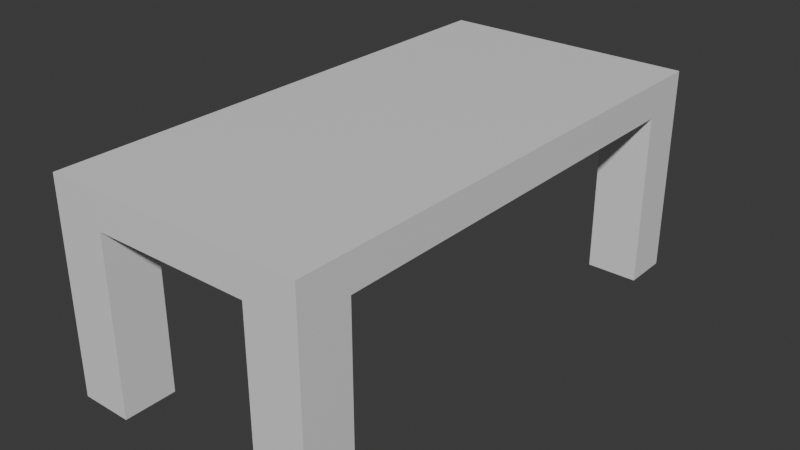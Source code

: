 # Source: Desk.blend  (saved by Blender 4.4.32; exported with 4.5.12 LTS)
import bpy
from mathutils import Matrix  # noqa: F401  (used for matrix-valued properties, if any)

bpy.ops.wm.read_factory_settings(use_empty=True)
scene = bpy.context.scene
scene.name = 'Scene'

# ---- collections
col_collection = bpy.data.collections.new('Collection'); scene.collection.children.link(col_collection)

# ---- materials (node trees are filled in below, after node groups)
mat_material = bpy.data.materials.new('Material')
mat_material.alpha_threshold = 0.0
mat_material.roughness = 0.5
mat_material.line_color = (0.0, 0.0, 0.0, 1.0)

# ---- material node trees
mat_material.use_nodes = True; mat_material.node_tree.nodes.clear()
_N = mat_material.node_tree.nodes; _L = mat_material.node_tree.links
n0 = _N.new('ShaderNodeOutputMaterial'); n0.name = 'Material Output'; n0.location = (300, 300)
n1 = _N.new('ShaderNodeBsdfPrincipled'); n1.name = 'Principled BSDF'; n1.location = (10, 300)
n1.inputs[3].default_value = 1.45
_L.new(n1.outputs[0], n0.inputs[0])
n0.is_active_output = True

# ---- world
world_world = bpy.data.worlds.new('World'); scene.world = world_world
world_world.use_nodes = True; world_world.node_tree.nodes.clear()
_N = world_world.node_tree.nodes; _L = world_world.node_tree.links
n0 = _N.new('ShaderNodeOutputWorld'); n0.name = 'World Output'; n0.location = (300, 300)
n1 = _N.new('ShaderNodeBackground'); n1.name = 'Background'; n1.location = (10, 300)
n1.inputs[0].default_value = (0.05088, 0.05088, 0.05088, 1.0)
_L.new(n1.outputs[0], n0.inputs[0])
n0.is_active_output = True
world_world.color = (0.05088, 0.05088, 0.05088)
world_world.sun_shadow_jitter_overblur = 0.0

# ---- meshes
me_cube = bpy.data.meshes.new('Cube')
me_cube.from_pydata([(1.0, 1.0, 1.0), (1.0, 1.0, -1.0), (1.0, -1.0, 1.0), (1.0, -1.0, -1.0), (-1.0, 1.0, 1.0), (-1.0, 1.0, -1.0), (-1.0, -1.0, 1.0), (-1.0, -1.0, -1.0), (-1.0, -0.8, -1.0), (1.0, -0.8, 1.0), (-1.0, -0.8, 1.0), (1.0, -0.8, -1.0), (0.6, 1.0, -1.0), (0.6, -1.0, 1.0), (0.6, -1.0, -1.0), (0.6, 1.0, 1.0), (0.6, -0.8, -1.0), (0.6, -0.8, 1.0), (0.6, -1.0, -1.0), (1.0, -1.0, -1.0), (1.0, -0.8, -1.0), (0.6, -0.8, -1.0), (0.6, -1.0, -11.22), (1.0, -1.0, -11.22), (1.0, -0.8, -11.22), (0.6, -0.8, -11.22), (-0.6, 1.0, -1.0), (-0.6, -1.0, 1.0), (-0.6, -0.8, -1.0), (-0.6, -1.0, -1.0), (-0.6, 1.0, 1.0), (-0.6, -0.8, 1.0), (-1.0, -0.8, -11.16), (-1.0, -1.0, -11.16), (-0.6, -0.8, -11.16), (-0.6, -1.0, -11.16), (-1.0, 0.82, 1.0), (1.0, 0.82, -1.0), (-1.0, 0.82, -1.0), (1.0, 0.82, 1.0), (0.6, 0.82, 1.0), (0.6, 0.82, -1.0), (-0.6, 0.82, -1.0), (-0.6, 0.82, 1.0), (-0.6, 1.0, -11.16), (-1.0, 1.0, -11.16), (-1.0, 0.82, -11.16), (-0.6, 0.82, -11.16), (1.0, 0.82, -11.16), (1.0, 1.0, -11.16), (0.6, 1.0, -11.16), (0.6, 0.82, -11.16)], [], [(31, 10, 6, 27), (29, 27, 6, 7), (38, 36, 4, 5), (14, 16, 21, 18), (11, 9, 2, 3), (12, 15, 0, 1), (37, 39, 9, 11), (41, 37, 11, 16), (7, 6, 10, 8), (43, 36, 10, 31), (39, 40, 17, 9), (42, 41, 16, 28), (26, 30, 15, 12), (28, 16, 14, 29), (3, 2, 13, 14), (9, 17, 13, 2), (21, 20, 24, 25), (3, 14, 18, 19), (11, 3, 19, 20), (16, 11, 20, 21), (25, 24, 23, 22), (19, 18, 22, 23), (18, 21, 25, 22), (20, 19, 23, 24), (29, 7, 33, 35), (5, 4, 30, 26), (38, 42, 28, 8), (40, 43, 31, 17), (14, 13, 27, 29), (17, 31, 27, 13), (32, 34, 35, 33), (28, 29, 35, 34), (8, 28, 34, 32), (7, 8, 32, 33), (15, 30, 43, 40), (5, 26, 44, 45), (26, 12, 41, 42), (0, 15, 40, 39), (30, 4, 36, 43), (41, 12, 50, 51), (1, 0, 39, 37), (8, 10, 36, 38), (45, 44, 47, 46), (26, 42, 47, 44), (38, 5, 45, 46), (42, 38, 46, 47), (50, 49, 48, 51), (37, 41, 51, 48), (1, 37, 48, 49), (12, 1, 49, 50)])
_uv = me_cube.uv_layers.new(name='UVMap')
_uv.uv.foreach_set('vector', [0.825, 0.725, 0.875, 0.725, 0.875, 0.75, 0.825, 0.75, 0.375, 0.95, 0.625, 0.95, 0.625, 1.0, 0.375, 1.0, 0.375, 0.2275, 0.625, 0.2275, 0.625, 0.25, 0.375, 0.25, 0.325, 0.75, 0.325, 0.725, 0.325, 0.725, 0.325, 0.75, 0.375, 0.725, 0.625, 0.725, 0.625, 0.75, 0.375, 0.75, 0.375, 0.45, 0.625, 0.45, 0.625, 0.5, 0.375, 0.5, 0.375, 0.5225, 0.625, 0.5225, 0.625, 0.725, 0.375, 0.725, 0.325, 0.5225, 0.375, 0.5225, 0.375, 0.725, 0.325, 0.725, 0.375, 0.0, 0.625, 0.0, 0.625, 0.025, 0.375, 0.025, 0.825, 0.5225, 0.875, 0.5225, 0.875, 0.725, 0.825, 0.725, 0.625, 0.5225, 0.675, 0.5225, 0.675, 0.725, 0.625, 0.725, 0.175, 0.5225, 0.325, 0.5225, 0.325, 0.725, 0.175, 0.725, 0.375, 0.3, 0.625, 0.3, 0.625, 0.45, 0.375, 0.45, 0.175, 0.725, 0.325, 0.725, 0.325, 0.75, 0.175, 0.75, 0.375, 0.75, 0.625, 0.75, 0.625, 0.8, 0.375, 0.8, 0.625, 0.725, 0.675, 0.725, 0.675, 0.75, 0.625, 0.75, 0.325, 0.725, 0.375, 0.725, 0.375, 0.725, 0.325, 0.725, 0.375, 0.75, 0.375, 0.8, 0.375, 0.8, 0.375, 0.75, 0.375, 0.725, 0.375, 0.75, 0.375, 0.75, 0.375, 0.725, 0.325, 0.725, 0.375, 0.725, 0.375, 0.725, 0.325, 0.725, 0.325, 0.725, 0.375, 0.725, 0.375, 0.75, 0.325, 0.75, 0.375, 0.75, 0.375, 0.8, 0.375, 0.8, 0.375, 0.75, 0.325, 0.75, 0.325, 0.725, 0.325, 0.725, 0.325, 0.75, 0.375, 0.725, 0.375, 0.75, 0.375, 0.75, 0.375, 0.725, 0.375, 0.95, 0.375, 1.0, 0.375, 1.0, 0.375, 0.95, 0.375, 0.25, 0.625, 0.25, 0.625, 0.3, 0.375, 0.3, 0.125, 0.5225, 0.175, 0.5225, 0.175, 0.725, 0.125, 0.725, 0.675, 0.5225, 0.825, 0.5225, 0.825, 0.725, 0.675, 0.725, 0.375, 0.8, 0.625, 0.8, 0.625, 0.95, 0.375, 0.95, 0.675, 0.725, 0.825, 0.725, 0.825, 0.75, 0.675, 0.75, 0.125, 0.725, 0.175, 0.725, 0.175, 0.75, 0.125, 0.75, 0.175, 0.725, 0.175, 0.75, 0.175, 0.75, 0.175, 0.725, 0.125, 0.725, 0.175, 0.725, 0.175, 0.725, 0.125, 0.725, 0.375, 0.0, 0.375, 0.025, 0.375, 0.025, 0.375, 0.0, 0.675, 0.5, 0.825, 0.5, 0.825, 0.5225, 0.675, 0.5225, 0.375, 0.25, 0.375, 0.3, 0.375, 0.3, 0.375, 0.25, 0.175, 0.5, 0.325, 0.5, 0.325, 0.5225, 0.175, 0.5225, 0.625, 0.5, 0.675, 0.5, 0.675, 0.5225, 0.625, 0.5225, 0.825, 0.5, 0.875, 0.5, 0.875, 0.5225, 0.825, 0.5225, 0.325, 0.5225, 0.325, 0.5, 0.325, 0.5, 0.325, 0.5225, 0.375, 0.5, 0.625, 0.5, 0.625, 0.5225, 0.375, 0.5225, 0.375, 0.025, 0.625, 0.025, 0.625, 0.2275, 0.375, 0.2275, 0.125, 0.5, 0.175, 0.5, 0.175, 0.5225, 0.125, 0.5225, 0.175, 0.5, 0.175, 0.5225, 0.175, 0.5225, 0.175, 0.5, 0.375, 0.2275, 0.375, 0.25, 0.375, 0.25, 0.375, 0.2275, 0.175, 0.5225, 0.125, 0.5225, 0.125, 0.5225, 0.175, 0.5225, 0.325, 0.5, 0.375, 0.5, 0.375, 0.5225, 0.325, 0.5225, 0.375, 0.5225, 0.325, 0.5225, 0.325, 0.5225, 0.375, 0.5225, 0.375, 0.5, 0.375, 0.5225, 0.375, 0.5225, 0.375, 0.5, 0.375, 0.45, 0.375, 0.5, 0.375, 0.5, 0.375, 0.45])
me_cube.materials.append(mat_material)
me_cube.use_mirror_vertex_groups = False
me_cube.update()

# ---- objects
ob_cube = bpy.data.objects.new('Cube', me_cube)

# ---- transforms, parenting, visibility, modifiers, constraints
ob_cube.location = (0.0, 0.0, 3.0)
ob_cube.scale = (2.0, 4.0, 0.2652)
ob_cube.lock_rotations_4d = False
ob_cube.empty_display_type = 'ARROWS'
ob_cube.lineart.crease_threshold = 0.0

# ---- collection membership
col_collection.objects.link(ob_cube)

# ---- scene / render settings (as saved in the file)
scene.frame_start = 1; scene.frame_end = 250; scene.frame_set(1)
scene.render.engine = 'BLENDER_EEVEE_NEXT'
bpy.context.view_layer.update()

# ---- added for rendering (the .blend has no active camera and no usable light): camera, sun
cam_auto = bpy.data.cameras.new('AutoCamera')
cam_auto.lens = 50.0
cam_auto.sensor_width = 36.0
cam_auto.clip_end = 1000.0
ob_auto_camera = bpy.data.objects.new('AutoCamera', cam_auto)
scene.collection.objects.link(ob_auto_camera)
ob_auto_camera.location = (8.80209, -10.5625, 8.68622)
ob_auto_camera.rotation_euler = (1.09748, -7.21219e-08, 0.694738)
scene.camera = ob_auto_camera
light_auto_sun = bpy.data.lights.new('AutoSun', 'SUN')
light_auto_sun.energy = 3.0
light_auto_sun.angle = 0.0523599
ob_auto_sun = bpy.data.objects.new('AutoSun', light_auto_sun)
scene.collection.objects.link(ob_auto_sun)
ob_auto_sun.rotation_euler = (0.872665, 0.174533, 0.523599)
bpy.context.view_layer.update()
